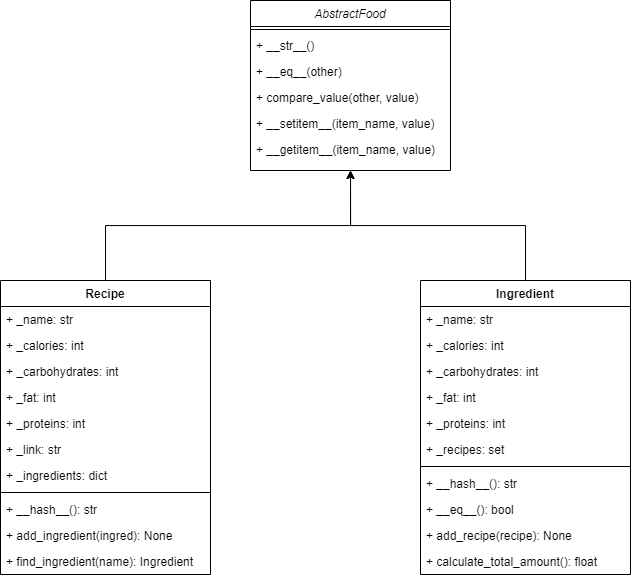

The diagram above was exported from draw.io. Its source (the exported page's mxGraphModel, read from the mxfile embedded in the PNG):
<mxGraphModel dx="995" dy="560" grid="1" gridSize="10" guides="1" tooltips="1" connect="1" arrows="1" fold="1" page="1" pageScale="1" pageWidth="827" pageHeight="1169" math="0" shadow="0">
  <root>
    <mxCell id="WIyWlLk6GJQsqaUBKTNV-0" />
    <mxCell id="WIyWlLk6GJQsqaUBKTNV-1" parent="WIyWlLk6GJQsqaUBKTNV-0" />
    <mxCell id="TajpOPTPLniwQo-SJ5JU-1" value="AbstractFood" style="swimlane;fontStyle=2;align=center;verticalAlign=top;childLayout=stackLayout;horizontal=1;startSize=26;horizontalStack=0;resizeParent=1;resizeLast=0;collapsible=1;marginBottom=0;rounded=0;shadow=0;strokeWidth=1;" parent="WIyWlLk6GJQsqaUBKTNV-1" vertex="1">
      <mxGeometry x="310" y="30" width="200" height="170" as="geometry">
        <mxRectangle x="230" y="140" width="160" height="26" as="alternateBounds" />
      </mxGeometry>
    </mxCell>
    <mxCell id="TajpOPTPLniwQo-SJ5JU-7" value="" style="line;html=1;strokeWidth=1;align=left;verticalAlign=middle;spacingTop=-1;spacingLeft=3;spacingRight=3;rotatable=0;labelPosition=right;points=[];portConstraint=eastwest;" parent="TajpOPTPLniwQo-SJ5JU-1" vertex="1">
      <mxGeometry y="26" width="200" height="6" as="geometry" />
    </mxCell>
    <mxCell id="TajpOPTPLniwQo-SJ5JU-8" value="+ __str__()" style="text;align=left;verticalAlign=top;spacingLeft=4;spacingRight=4;overflow=hidden;rotatable=0;points=[[0,0.5],[1,0.5]];portConstraint=eastwest;" parent="TajpOPTPLniwQo-SJ5JU-1" vertex="1">
      <mxGeometry y="32" width="200" height="26" as="geometry" />
    </mxCell>
    <mxCell id="TajpOPTPLniwQo-SJ5JU-9" value="+ __eq__(other)" style="text;align=left;verticalAlign=top;spacingLeft=4;spacingRight=4;overflow=hidden;rotatable=0;points=[[0,0.5],[1,0.5]];portConstraint=eastwest;" parent="TajpOPTPLniwQo-SJ5JU-1" vertex="1">
      <mxGeometry y="58" width="200" height="26" as="geometry" />
    </mxCell>
    <mxCell id="TajpOPTPLniwQo-SJ5JU-15" value="+ compare_value(other, value)" style="text;align=left;verticalAlign=top;spacingLeft=4;spacingRight=4;overflow=hidden;rotatable=0;points=[[0,0.5],[1,0.5]];portConstraint=eastwest;" parent="TajpOPTPLniwQo-SJ5JU-1" vertex="1">
      <mxGeometry y="84" width="200" height="26" as="geometry" />
    </mxCell>
    <mxCell id="N4dbK5Zf8bZIdE-ks9PF-0" value="+ __setitem__(item_name, value)" style="text;align=left;verticalAlign=top;spacingLeft=4;spacingRight=4;overflow=hidden;rotatable=0;points=[[0,0.5],[1,0.5]];portConstraint=eastwest;" parent="TajpOPTPLniwQo-SJ5JU-1" vertex="1">
      <mxGeometry y="110" width="200" height="26" as="geometry" />
    </mxCell>
    <mxCell id="N4dbK5Zf8bZIdE-ks9PF-2" value="+ __getitem__(item_name, value)" style="text;align=left;verticalAlign=top;spacingLeft=4;spacingRight=4;overflow=hidden;rotatable=0;points=[[0,0.5],[1,0.5]];portConstraint=eastwest;" parent="TajpOPTPLniwQo-SJ5JU-1" vertex="1">
      <mxGeometry y="136" width="200" height="26" as="geometry" />
    </mxCell>
    <mxCell id="UntmUAvzEsTumNCMR2f5-10" style="edgeStyle=orthogonalEdgeStyle;rounded=0;orthogonalLoop=1;jettySize=auto;html=1;exitX=0.5;exitY=0;exitDx=0;exitDy=0;entryX=0.5;entryY=1;entryDx=0;entryDy=0;" edge="1" parent="WIyWlLk6GJQsqaUBKTNV-1" source="UntmUAvzEsTumNCMR2f5-1" target="TajpOPTPLniwQo-SJ5JU-1">
      <mxGeometry relative="1" as="geometry">
        <mxPoint x="410" y="210" as="targetPoint" />
      </mxGeometry>
    </mxCell>
    <mxCell id="UntmUAvzEsTumNCMR2f5-1" value="Recipe" style="swimlane;fontStyle=1;align=center;verticalAlign=top;childLayout=stackLayout;horizontal=1;startSize=26;horizontalStack=0;resizeParent=1;resizeParentMax=0;resizeLast=0;collapsible=1;marginBottom=0;" vertex="1" parent="WIyWlLk6GJQsqaUBKTNV-1">
      <mxGeometry x="60" y="310" width="210" height="294" as="geometry" />
    </mxCell>
    <mxCell id="UntmUAvzEsTumNCMR2f5-2" value="+ _name: str" style="text;strokeColor=none;fillColor=none;align=left;verticalAlign=top;spacingLeft=4;spacingRight=4;overflow=hidden;rotatable=0;points=[[0,0.5],[1,0.5]];portConstraint=eastwest;" vertex="1" parent="UntmUAvzEsTumNCMR2f5-1">
      <mxGeometry y="26" width="210" height="26" as="geometry" />
    </mxCell>
    <mxCell id="UntmUAvzEsTumNCMR2f5-11" value="+ _calories: int" style="text;strokeColor=none;fillColor=none;align=left;verticalAlign=top;spacingLeft=4;spacingRight=4;overflow=hidden;rotatable=0;points=[[0,0.5],[1,0.5]];portConstraint=eastwest;" vertex="1" parent="UntmUAvzEsTumNCMR2f5-1">
      <mxGeometry y="52" width="210" height="26" as="geometry" />
    </mxCell>
    <mxCell id="UntmUAvzEsTumNCMR2f5-12" value="+ _carbohydrates: int" style="text;strokeColor=none;fillColor=none;align=left;verticalAlign=top;spacingLeft=4;spacingRight=4;overflow=hidden;rotatable=0;points=[[0,0.5],[1,0.5]];portConstraint=eastwest;" vertex="1" parent="UntmUAvzEsTumNCMR2f5-1">
      <mxGeometry y="78" width="210" height="26" as="geometry" />
    </mxCell>
    <mxCell id="UntmUAvzEsTumNCMR2f5-13" value="+ _fat: int" style="text;strokeColor=none;fillColor=none;align=left;verticalAlign=top;spacingLeft=4;spacingRight=4;overflow=hidden;rotatable=0;points=[[0,0.5],[1,0.5]];portConstraint=eastwest;" vertex="1" parent="UntmUAvzEsTumNCMR2f5-1">
      <mxGeometry y="104" width="210" height="26" as="geometry" />
    </mxCell>
    <mxCell id="UntmUAvzEsTumNCMR2f5-14" value="+ _proteins: int" style="text;strokeColor=none;fillColor=none;align=left;verticalAlign=top;spacingLeft=4;spacingRight=4;overflow=hidden;rotatable=0;points=[[0,0.5],[1,0.5]];portConstraint=eastwest;" vertex="1" parent="UntmUAvzEsTumNCMR2f5-1">
      <mxGeometry y="130" width="210" height="26" as="geometry" />
    </mxCell>
    <mxCell id="UntmUAvzEsTumNCMR2f5-15" value="+ _link: str" style="text;strokeColor=none;fillColor=none;align=left;verticalAlign=top;spacingLeft=4;spacingRight=4;overflow=hidden;rotatable=0;points=[[0,0.5],[1,0.5]];portConstraint=eastwest;" vertex="1" parent="UntmUAvzEsTumNCMR2f5-1">
      <mxGeometry y="156" width="210" height="26" as="geometry" />
    </mxCell>
    <mxCell id="UntmUAvzEsTumNCMR2f5-16" value="+ _ingredients: dict" style="text;strokeColor=none;fillColor=none;align=left;verticalAlign=top;spacingLeft=4;spacingRight=4;overflow=hidden;rotatable=0;points=[[0,0.5],[1,0.5]];portConstraint=eastwest;" vertex="1" parent="UntmUAvzEsTumNCMR2f5-1">
      <mxGeometry y="182" width="210" height="26" as="geometry" />
    </mxCell>
    <mxCell id="UntmUAvzEsTumNCMR2f5-3" value="" style="line;strokeWidth=1;fillColor=none;align=left;verticalAlign=middle;spacingTop=-1;spacingLeft=3;spacingRight=3;rotatable=0;labelPosition=right;points=[];portConstraint=eastwest;" vertex="1" parent="UntmUAvzEsTumNCMR2f5-1">
      <mxGeometry y="208" width="210" height="8" as="geometry" />
    </mxCell>
    <mxCell id="UntmUAvzEsTumNCMR2f5-4" value="+ __hash__(): str" style="text;strokeColor=none;fillColor=none;align=left;verticalAlign=top;spacingLeft=4;spacingRight=4;overflow=hidden;rotatable=0;points=[[0,0.5],[1,0.5]];portConstraint=eastwest;" vertex="1" parent="UntmUAvzEsTumNCMR2f5-1">
      <mxGeometry y="216" width="210" height="26" as="geometry" />
    </mxCell>
    <mxCell id="UntmUAvzEsTumNCMR2f5-17" value="+ add_ingredient(ingred): None" style="text;strokeColor=none;fillColor=none;align=left;verticalAlign=top;spacingLeft=4;spacingRight=4;overflow=hidden;rotatable=0;points=[[0,0.5],[1,0.5]];portConstraint=eastwest;" vertex="1" parent="UntmUAvzEsTumNCMR2f5-1">
      <mxGeometry y="242" width="210" height="26" as="geometry" />
    </mxCell>
    <mxCell id="UntmUAvzEsTumNCMR2f5-18" value="+ find_ingredient(name): Ingredient" style="text;strokeColor=none;fillColor=none;align=left;verticalAlign=top;spacingLeft=4;spacingRight=4;overflow=hidden;rotatable=0;points=[[0,0.5],[1,0.5]];portConstraint=eastwest;" vertex="1" parent="UntmUAvzEsTumNCMR2f5-1">
      <mxGeometry y="268" width="210" height="26" as="geometry" />
    </mxCell>
    <mxCell id="UntmUAvzEsTumNCMR2f5-31" style="edgeStyle=orthogonalEdgeStyle;rounded=0;orthogonalLoop=1;jettySize=auto;html=1;exitX=0.5;exitY=0;exitDx=0;exitDy=0;entryX=0.5;entryY=1;entryDx=0;entryDy=0;" edge="1" parent="WIyWlLk6GJQsqaUBKTNV-1" source="UntmUAvzEsTumNCMR2f5-19" target="TajpOPTPLniwQo-SJ5JU-1">
      <mxGeometry relative="1" as="geometry" />
    </mxCell>
    <mxCell id="UntmUAvzEsTumNCMR2f5-19" value="Ingredient" style="swimlane;fontStyle=1;align=center;verticalAlign=top;childLayout=stackLayout;horizontal=1;startSize=26;horizontalStack=0;resizeParent=1;resizeParentMax=0;resizeLast=0;collapsible=1;marginBottom=0;" vertex="1" parent="WIyWlLk6GJQsqaUBKTNV-1">
      <mxGeometry x="480" y="310" width="210" height="294" as="geometry" />
    </mxCell>
    <mxCell id="UntmUAvzEsTumNCMR2f5-20" value="+ _name: str" style="text;strokeColor=none;fillColor=none;align=left;verticalAlign=top;spacingLeft=4;spacingRight=4;overflow=hidden;rotatable=0;points=[[0,0.5],[1,0.5]];portConstraint=eastwest;" vertex="1" parent="UntmUAvzEsTumNCMR2f5-19">
      <mxGeometry y="26" width="210" height="26" as="geometry" />
    </mxCell>
    <mxCell id="UntmUAvzEsTumNCMR2f5-21" value="+ _calories: int" style="text;strokeColor=none;fillColor=none;align=left;verticalAlign=top;spacingLeft=4;spacingRight=4;overflow=hidden;rotatable=0;points=[[0,0.5],[1,0.5]];portConstraint=eastwest;" vertex="1" parent="UntmUAvzEsTumNCMR2f5-19">
      <mxGeometry y="52" width="210" height="26" as="geometry" />
    </mxCell>
    <mxCell id="UntmUAvzEsTumNCMR2f5-22" value="+ _carbohydrates: int" style="text;strokeColor=none;fillColor=none;align=left;verticalAlign=top;spacingLeft=4;spacingRight=4;overflow=hidden;rotatable=0;points=[[0,0.5],[1,0.5]];portConstraint=eastwest;" vertex="1" parent="UntmUAvzEsTumNCMR2f5-19">
      <mxGeometry y="78" width="210" height="26" as="geometry" />
    </mxCell>
    <mxCell id="UntmUAvzEsTumNCMR2f5-23" value="+ _fat: int" style="text;strokeColor=none;fillColor=none;align=left;verticalAlign=top;spacingLeft=4;spacingRight=4;overflow=hidden;rotatable=0;points=[[0,0.5],[1,0.5]];portConstraint=eastwest;" vertex="1" parent="UntmUAvzEsTumNCMR2f5-19">
      <mxGeometry y="104" width="210" height="26" as="geometry" />
    </mxCell>
    <mxCell id="UntmUAvzEsTumNCMR2f5-24" value="+ _proteins: int" style="text;strokeColor=none;fillColor=none;align=left;verticalAlign=top;spacingLeft=4;spacingRight=4;overflow=hidden;rotatable=0;points=[[0,0.5],[1,0.5]];portConstraint=eastwest;" vertex="1" parent="UntmUAvzEsTumNCMR2f5-19">
      <mxGeometry y="130" width="210" height="26" as="geometry" />
    </mxCell>
    <mxCell id="UntmUAvzEsTumNCMR2f5-26" value="+ _recipes: set" style="text;strokeColor=none;fillColor=none;align=left;verticalAlign=top;spacingLeft=4;spacingRight=4;overflow=hidden;rotatable=0;points=[[0,0.5],[1,0.5]];portConstraint=eastwest;" vertex="1" parent="UntmUAvzEsTumNCMR2f5-19">
      <mxGeometry y="156" width="210" height="26" as="geometry" />
    </mxCell>
    <mxCell id="UntmUAvzEsTumNCMR2f5-27" value="" style="line;strokeWidth=1;fillColor=none;align=left;verticalAlign=middle;spacingTop=-1;spacingLeft=3;spacingRight=3;rotatable=0;labelPosition=right;points=[];portConstraint=eastwest;" vertex="1" parent="UntmUAvzEsTumNCMR2f5-19">
      <mxGeometry y="182" width="210" height="8" as="geometry" />
    </mxCell>
    <mxCell id="UntmUAvzEsTumNCMR2f5-28" value="+ __hash__(): str" style="text;strokeColor=none;fillColor=none;align=left;verticalAlign=top;spacingLeft=4;spacingRight=4;overflow=hidden;rotatable=0;points=[[0,0.5],[1,0.5]];portConstraint=eastwest;" vertex="1" parent="UntmUAvzEsTumNCMR2f5-19">
      <mxGeometry y="190" width="210" height="26" as="geometry" />
    </mxCell>
    <mxCell id="UntmUAvzEsTumNCMR2f5-32" value="+ __eq__(): bool" style="text;strokeColor=none;fillColor=none;align=left;verticalAlign=top;spacingLeft=4;spacingRight=4;overflow=hidden;rotatable=0;points=[[0,0.5],[1,0.5]];portConstraint=eastwest;" vertex="1" parent="UntmUAvzEsTumNCMR2f5-19">
      <mxGeometry y="216" width="210" height="26" as="geometry" />
    </mxCell>
    <mxCell id="UntmUAvzEsTumNCMR2f5-29" value="+ add_recipe(recipe): None" style="text;strokeColor=none;fillColor=none;align=left;verticalAlign=top;spacingLeft=4;spacingRight=4;overflow=hidden;rotatable=0;points=[[0,0.5],[1,0.5]];portConstraint=eastwest;" vertex="1" parent="UntmUAvzEsTumNCMR2f5-19">
      <mxGeometry y="242" width="210" height="26" as="geometry" />
    </mxCell>
    <mxCell id="UntmUAvzEsTumNCMR2f5-30" value="+ calculate_total_amount(): float" style="text;strokeColor=none;fillColor=none;align=left;verticalAlign=top;spacingLeft=4;spacingRight=4;overflow=hidden;rotatable=0;points=[[0,0.5],[1,0.5]];portConstraint=eastwest;" vertex="1" parent="UntmUAvzEsTumNCMR2f5-19">
      <mxGeometry y="268" width="210" height="26" as="geometry" />
    </mxCell>
  </root>
</mxGraphModel>